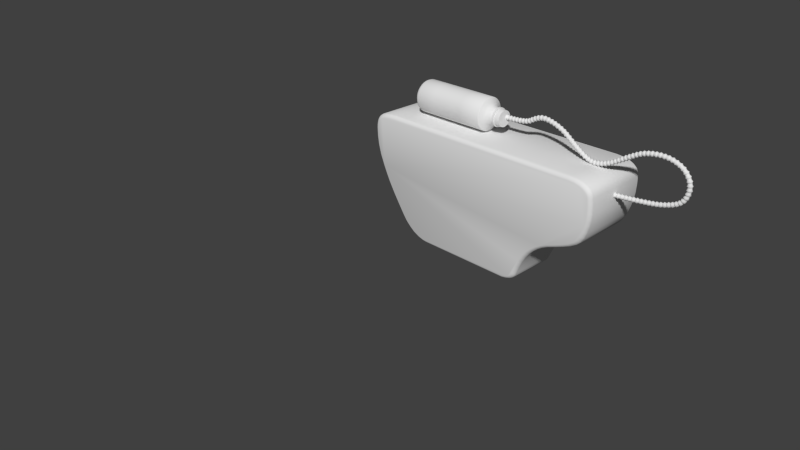 # Source: labor_assets_2.blend  (saved by Blender 2.70.0; exported with 4.5.12 LTS)
import bpy
from mathutils import Matrix  # noqa: F401  (used for matrix-valued properties, if any)

bpy.ops.wm.read_factory_settings(use_empty=True)
scene = bpy.context.scene
scene.name = 'Scene'

# ---- collections
col_collection_1 = bpy.data.collections.new('Collection 1'); scene.collection.children.link(col_collection_1)

# ---- world
world_world = bpy.data.worlds.new('World'); scene.world = world_world
world_world.color = (0.05088, 0.05088, 0.05088)
world_world.use_sun_shadow = False
world_world.sun_shadow_jitter_overblur = 0.0
world_world.cycles.sampling_method = 'MANUAL'
world_world.cycles.sample_map_resolution = 256

# ---- cameras
cam_camera = bpy.data.cameras.new('Camera')
cam_camera.clip_end = 100.0
cam_camera.lens = 35.0
cam_camera.sensor_width = 32.0
cam_camera.sensor_height = 18.0
cam_camera.ortho_scale = 7.314
cam_camera.dof.focus_distance = 0.0
cam_camera.dof.aperture_fstop = 128.0

# ---- meshes
me_plane_001 = bpy.data.meshes.new('Plane.001')
me_plane_001.from_pydata([(-1.654, 0.0, -0.004241), (1.668, 0.0, 0.0), (1.771, 0.0, -0.008096), (1.871, 0.0, -0.03103), (1.941, 0.0, -0.06476), (1.996, 0.0, -0.1093), (2.025, 0.0, -0.1606), (2.035, 0.0, -0.2199), (2.042, 0.0, -0.3198), (2.039, 0.0, -0.4601), (2.029, 0.0, -0.5545), (2.006, 0.0, -0.6557), (1.969, 0.0, -0.7677), (1.929, 0.0, -0.8635), (1.876, 0.0, -0.9431), (1.818, 0.0, -1.003), (1.72, 0.0, -1.067), (1.61, 0.0, -1.12), (1.475, 0.0, -1.177), (1.343, 0.0, -1.228), (1.246, 0.0, -1.275), (1.157, 0.0, -1.33), (1.076, 0.0, -1.395), (1.003, 0.0, -1.467), (0.9317, 0.0, -1.558), (0.8669, 0.0, -1.661), (0.8062, 0.0, -1.781), (0.7603, 0.0, -1.89), (0.7387, 0.0, -1.946), (0.7023, 0.0, -1.993), (0.6537, 0.0, -2.032), (0.5836, 0.0, -2.062), (0.4986, 0.0, -2.081), (-1.113, 0.0, -2.089), (-1.178, 0.0, -2.085), (-1.282, 0.0, -2.057), (-1.401, 0.0, -1.997), (-1.491, 0.0, -1.922), (-1.573, 0.0, -1.837), (-1.644, 0.0, -1.726), (-1.707, 0.0, -1.616), (-1.763, 0.0, -1.519), (-1.817, 0.0, -1.423), (-1.867, 0.0, -1.324), (-1.924, 0.0, -1.209), (-1.975, 0.0, -1.085), (-2.028, 0.0, -0.9461), (-2.085, 0.0, -0.7671), (-2.115, 0.0, -0.5966), (-2.123, 0.0, -0.4514), (-2.118, 0.0, -0.3165), (-2.107, 0.0, -0.2329), (-2.08, 0.0, -0.1561), (-2.034, 0.0, -0.09416), (-1.968, 0.0, -0.05033), (-1.883, 0.0, -0.02322), (-1.774, 0.0, -0.008308), (-1.654, -0.5249, -0.004465), (-1.67, -0.5506, -0.01797), (-1.639, -0.5506, -0.01742), (-1.638, -0.5707, -0.04079), (-1.669, -0.5707, -0.04134), (-1.653, -0.5798, -0.06818), (1.652, -0.5509, -0.01323), (1.684, -0.5508, -0.01443), (1.668, -0.5252, -0.0002351), (1.652, -0.571, -0.0366), (1.666, -0.5801, -0.06395), (1.683, -0.571, -0.0378), (1.754, -0.5504, -0.01996), (1.784, -0.5501, -0.02467), (1.771, -0.5246, -0.008308), (1.75, -0.5706, -0.04313), (1.762, -0.5795, -0.07149), (1.781, -0.5702, -0.04785), (1.852, -0.5489, -0.04011), (1.881, -0.5482, -0.05036), (1.871, -0.5229, -0.03118), (1.845, -0.5691, -0.06238), (1.851, -0.578, -0.09191), (1.874, -0.5684, -0.07264), (1.921, -0.5467, -0.0694), (1.947, -0.5455, -0.08594), (1.941, -0.5204, -0.06482), (1.909, -0.5671, -0.08953), (1.909, -0.5759, -0.1197), (1.935, -0.5659, -0.1061), (1.975, -0.5438, -0.1086), (1.995, -0.5421, -0.1322), (1.996, -0.5171, -0.1092), (1.958, -0.5645, -0.1244), (1.95, -0.5735, -0.1525), (1.978, -0.5627, -0.148), (2.006, -0.5406, -0.1524), (2.017, -0.5384, -0.1815), (2.025, -0.5133, -0.1604), (1.986, -0.5618, -0.1614), (1.968, -0.5711, -0.1849), (1.996, -0.5596, -0.1905), (2.022, -0.5364, -0.2076), (2.025, -0.5341, -0.2384), (2.035, -0.5089, -0.2196), (2.0, -0.558, -0.2119), (1.976, -0.5676, -0.2313), (2.004, -0.5557, -0.2427), (2.03, -0.5291, -0.3058), (2.031, -0.5268, -0.3369), (2.042, -0.5014, -0.3191), (2.008, -0.5508, -0.308), (1.983, -0.5606, -0.325), (2.009, -0.5485, -0.3391), (2.029, -0.5188, -0.4448), (2.027, -0.5165, -0.4758), (2.039, -0.491, -0.4591), (2.007, -0.5406, -0.4449), (1.98, -0.5506, -0.4595), (2.005, -0.5383, -0.4759), (2.02, -0.5119, -0.5379), (2.014, -0.5096, -0.5686), (2.029, -0.484, -0.5533), (1.998, -0.5339, -0.5359), (1.97, -0.544, -0.5477), (1.993, -0.5316, -0.5665), (1.999, -0.5044, -0.638), (1.99, -0.5022, -0.668), (2.006, -0.4765, -0.6542), (1.977, -0.5266, -0.6339), (1.948, -0.537, -0.6428), (1.969, -0.5243, -0.6639), (1.964, -0.4961, -0.7492), (1.953, -0.494, -0.7783), (1.969, -0.4682, -0.7658), (1.943, -0.5184, -0.7432), (1.914, -0.529, -0.7495), (1.932, -0.5163, -0.7723), (1.925, -0.4891, -0.8438), (1.91, -0.487, -0.8711), (1.929, -0.4611, -0.8614), (1.906, -0.5116, -0.8351), (1.876, -0.5225, -0.8377), (1.891, -0.5096, -0.8624), (1.876, -0.4832, -0.9228), (1.857, -0.4814, -0.947), (1.876, -0.4552, -0.9408), (1.859, -0.506, -0.9107), (1.83, -0.5172, -0.9078), (1.84, -0.5042, -0.9349), (1.822, -0.4788, -0.9823), (1.798, -0.4773, -1.002), (1.818, -0.4508, -1.0), (1.808, -0.5018, -0.967), (1.78, -0.5135, -0.9584), (1.784, -0.5003, -0.9867), (1.727, -0.4738, -1.048), (1.7, -0.4727, -1.064), (1.72, -0.4459, -1.065), (1.716, -0.497, -1.031), (1.69, -0.5091, -1.017), (1.689, -0.4959, -1.046), (1.62, -0.4698, -1.102), (1.591, -0.4689, -1.115), (1.61, -0.442, -1.117), (1.611, -0.4931, -1.084), (1.586, -0.5054, -1.067), (1.582, -0.4921, -1.097), (1.486, -0.4656, -1.159), (1.457, -0.4647, -1.171), (1.475, -0.4378, -1.174), (1.478, -0.4888, -1.141), (1.453, -0.5012, -1.123), (1.449, -0.488, -1.152), (1.353, -0.4617, -1.211), (1.325, -0.4608, -1.223), (1.343, -0.434, -1.225), (1.345, -0.485, -1.193), (1.319, -0.4974, -1.175), (1.316, -0.4841, -1.205), (1.255, -0.4583, -1.257), (1.227, -0.4572, -1.272), (1.246, -0.4305, -1.272), (1.244, -0.4815, -1.24), (1.217, -0.4937, -1.224), (1.217, -0.4803, -1.255), (1.164, -0.4542, -1.312), (1.138, -0.4529, -1.33), (1.157, -0.4264, -1.327), (1.151, -0.4773, -1.296), (1.123, -0.4893, -1.283), (1.126, -0.476, -1.313), (1.081, -0.4495, -1.376), (1.058, -0.448, -1.396), (1.076, -0.4216, -1.392), (1.066, -0.4724, -1.361), (1.037, -0.4842, -1.352), (1.043, -0.4709, -1.381), (1.006, -0.4442, -1.447), (0.9853, -0.4425, -1.47), (1.003, -0.4163, -1.463), (0.9898, -0.467, -1.434), (0.9587, -0.4785, -1.428), (0.969, -0.4653, -1.457), (0.9322, -0.4374, -1.538), (0.9143, -0.4355, -1.563), (0.9317, -0.4095, -1.554), (0.9144, -0.4601, -1.527), (0.883, -0.4713, -1.525), (0.8965, -0.4582, -1.552), (0.8656, -0.4298, -1.64), (0.8503, -0.4278, -1.667), (0.8669, -0.4019, -1.657), (0.8467, -0.4523, -1.631), (0.8151, -0.4633, -1.632), (0.8313, -0.4503, -1.658), (0.8032, -0.4209, -1.76), (0.7901, -0.4188, -1.788), (0.8062, -0.3929, -1.776), (0.7834, -0.4433, -1.752), (0.7522, -0.4541, -1.756), (0.7703, -0.4412, -1.781), (0.7561, -0.4128, -1.869), (0.7444, -0.4106, -1.898), (0.7603, -0.3848, -1.885), (0.7359, -0.4351, -1.862), (0.7052, -0.4458, -1.867), (0.7242, -0.433, -1.891), (0.7347, -0.4088, -1.922), (0.7195, -0.4068, -1.949), (0.7387, -0.3807, -1.941), (0.7156, -0.4313, -1.913), (0.6864, -0.4422, -1.915), (0.7003, -0.4293, -1.94), (0.7039, -0.4053, -1.969), (0.6822, -0.4036, -1.992), (0.7023, -0.3772, -1.988), (0.6882, -0.4282, -1.956), (0.6595, -0.4396, -1.95), (0.6665, -0.4265, -1.978), (0.6602, -0.4023, -2.009), (0.6336, -0.4011, -2.025), (0.6537, -0.3743, -2.027), (0.6489, -0.4255, -1.992), (0.6229, -0.4374, -1.98), (0.6223, -0.4243, -2.008), (0.5946, -0.3999, -2.042), (0.5649, -0.3992, -2.051), (0.5836, -0.3721, -2.056), (0.5879, -0.4232, -2.022), (0.5654, -0.4356, -2.004), (0.5583, -0.4225, -2.032), (0.5126, -0.3983, -2.063), (0.4817, -0.3981, -2.066), (0.4986, -0.3707, -2.075), (0.5101, -0.4217, -2.043), (0.4919, -0.4344, -2.02), (0.4792, -0.4214, -2.046), (-1.097, -0.3974, -2.075), (-1.129, -0.3975, -2.074), (-1.113, -0.3701, -2.084), (-1.097, -0.4208, -2.055), (-1.111, -0.4338, -2.029), (-1.128, -0.4209, -2.053), (-1.161, -0.3977, -2.071), (-1.192, -0.3981, -2.066), (-1.178, -0.3704, -2.079), (-1.157, -0.421, -2.051), (-1.168, -0.4341, -2.025), (-1.188, -0.4214, -2.046), (-1.263, -0.3995, -2.047), (-1.292, -0.4003, -2.036), (-1.282, -0.3725, -2.051), (-1.255, -0.4228, -2.028), (-1.261, -0.4359, -2.0), (-1.284, -0.4236, -2.017), (-1.381, -0.4036, -1.991), (-1.407, -0.4049, -1.974), (-1.401, -0.3769, -1.992), (-1.369, -0.4268, -1.975), (-1.368, -0.4399, -1.946), (-1.395, -0.428, -1.958), (-1.472, -0.4089, -1.921), (-1.495, -0.4105, -1.9), (-1.491, -0.3825, -1.917), (-1.457, -0.4318, -1.906), (-1.451, -0.445, -1.878), (-1.48, -0.4334, -1.885), (-1.553, -0.415, -1.838), (-1.572, -0.4168, -1.814), (-1.573, -0.3888, -1.832), (-1.536, -0.4378, -1.827), (-1.526, -0.4508, -1.8), (-1.555, -0.4396, -1.802), (-1.626, -0.4231, -1.73), (-1.643, -0.425, -1.704), (-1.644, -0.3971, -1.721), (-1.608, -0.4457, -1.721), (-1.593, -0.4587, -1.695), (-1.624, -0.4476, -1.694), (-1.69, -0.4312, -1.621), (-1.706, -0.4332, -1.594), (-1.707, -0.4052, -1.611), (-1.671, -0.4537, -1.612), (-1.656, -0.4667, -1.587), (-1.687, -0.4557, -1.585), (-1.745, -0.4383, -1.525), (-1.761, -0.4403, -1.498), (-1.763, -0.4124, -1.515), (-1.726, -0.4609, -1.516), (-1.711, -0.4739, -1.49), (-1.742, -0.4629, -1.489), (-1.799, -0.4455, -1.43), (-1.814, -0.4475, -1.402), (-1.817, -0.4195, -1.419), (-1.78, -0.468, -1.421), (-1.764, -0.4809, -1.396), (-1.795, -0.47, -1.394), (-1.85, -0.4528, -1.331), (-1.864, -0.4549, -1.303), (-1.867, -0.4269, -1.32), (-1.831, -0.4753, -1.323), (-1.814, -0.4882, -1.298), (-1.845, -0.4773, -1.295), (-1.907, -0.4612, -1.218), (-1.919, -0.4633, -1.189), (-1.924, -0.4354, -1.206), (-1.887, -0.4837, -1.21), (-1.869, -0.4965, -1.186), (-1.9, -0.4858, -1.182), (-1.959, -0.4704, -1.094), (-1.97, -0.4726, -1.065), (-1.975, -0.4446, -1.082), (-1.939, -0.4928, -1.088), (-1.92, -0.5056, -1.065), (-1.95, -0.4949, -1.059), (-2.012, -0.4807, -0.9566), (-2.022, -0.4829, -0.9272), (-2.028, -0.4549, -0.9437), (-1.991, -0.503, -0.9511), (-1.971, -0.5157, -0.9286), (-2.001, -0.5051, -0.9217), (-2.069, -0.4939, -0.7794), (-2.077, -0.4961, -0.7493), (-2.085, -0.4682, -0.7652), (-2.048, -0.516, -0.7758), (-2.027, -0.5286, -0.7554), (-2.055, -0.5183, -0.7457), (-2.101, -0.5064, -0.6112), (-2.105, -0.5087, -0.5804), (-2.115, -0.4809, -0.5952), (-2.079, -0.5283, -0.6103), (-2.056, -0.5407, -0.5927), (-2.083, -0.5306, -0.5795), (-2.111, -0.5171, -0.4678), (-2.112, -0.5194, -0.4367), (-2.123, -0.4917, -0.4504), (-2.089, -0.5388, -0.4691), (-2.064, -0.551, -0.4541), (-2.09, -0.5412, -0.438), (-2.108, -0.527, -0.3343), (-2.105, -0.5293, -0.3033), (-2.118, -0.5017, -0.3158), (-2.086, -0.5486, -0.3377), (-2.059, -0.5606, -0.3252), (-2.084, -0.5509, -0.3068), (-2.098, -0.5331, -0.2525), (-2.091, -0.5353, -0.2223), (-2.107, -0.5079, -0.2325), (-2.077, -0.5545, -0.2592), (-2.049, -0.5662, -0.2509), (-2.07, -0.5567, -0.2291), (-2.075, -0.5387, -0.1778), (-2.061, -0.5407, -0.1505), (-2.08, -0.5136, -0.1559), (-2.056, -0.5596, -0.1897), (-2.027, -0.5708, -0.1883), (-2.041, -0.5617, -0.1624), (-2.036, -0.5432, -0.1168), (-2.014, -0.5448, -0.09563), (-2.034, -0.5182, -0.09413), (-2.021, -0.5638, -0.1345), (-1.993, -0.5742, -0.1423), (-1.998, -0.5653, -0.1133), (-1.976, -0.5466, -0.07098), (-1.948, -0.5476, -0.05764), (-1.968, -0.5214, -0.05042), (-1.966, -0.5669, -0.09241), (-1.942, -0.5767, -0.1088), (-1.938, -0.5679, -0.07907), (-1.895, -0.5489, -0.04089), (-1.865, -0.5494, -0.03402), (-1.883, -0.5235, -0.02339), (-1.891, -0.569, -0.0638), (-1.87, -0.5784, -0.08585), (-1.86, -0.5695, -0.05693), (-1.789, -0.5501, -0.02358), (-1.758, -0.5503, -0.02094), (-1.774, -0.5246, -0.00852), (-1.787, -0.5703, -0.0469), (-1.769, -0.5795, -0.07209), (-1.756, -0.5705, -0.04426)], [], [(80, 84, 81, 76), (86, 90, 87, 82), (92, 96, 93, 88), (98, 102, 99, 94), (104, 108, 105, 100), (110, 114, 111, 106), (116, 120, 117, 112), (122, 126, 123, 118), (128, 132, 129, 124), (134, 138, 135, 130), (140, 144, 141, 136), (146, 150, 147, 142), (152, 156, 153, 148), (158, 162, 159, 154), (164, 168, 165, 160), (170, 174, 171, 166), (176, 180, 177, 172), (182, 186, 183, 178), (188, 192, 189, 184), (194, 198, 195, 190), (200, 204, 201, 196), (206, 210, 207, 202), (212, 216, 213, 208), (218, 222, 219, 214), (224, 228, 225, 220), (230, 234, 231, 226), (236, 240, 237, 232), (242, 246, 243, 238), (248, 252, 249, 244), (254, 258, 255, 250), (260, 264, 261, 256), (266, 270, 267, 262), (272, 276, 273, 268), (278, 282, 279, 274), (284, 288, 285, 280), (290, 294, 291, 286), (296, 300, 297, 292), (302, 306, 303, 298), (308, 312, 309, 304), (314, 318, 315, 310), (320, 324, 321, 316), (326, 330, 327, 322), (332, 336, 333, 328), (338, 342, 339, 334), (344, 348, 345, 340), (350, 354, 351, 346), (356, 360, 357, 352), (362, 366, 363, 358), (368, 372, 369, 364), (374, 378, 375, 370), (380, 384, 381, 376), (386, 390, 387, 382), (392, 396, 393, 388), (398, 61, 58, 394), (68, 72, 69, 64), (74, 78, 75, 70), (57, 65, 1, 0), (1, 65, 71, 2), (2, 71, 77, 3), (3, 77, 83, 4), (4, 83, 89, 5), (5, 89, 95, 6), (6, 95, 101, 7), (7, 101, 107, 8), (8, 107, 113, 9), (9, 113, 119, 10), (10, 119, 125, 11), (11, 125, 131, 12), (12, 131, 137, 13), (13, 137, 143, 14), (14, 143, 149, 15), (15, 149, 155, 16), (16, 155, 161, 17), (17, 161, 167, 18), (18, 167, 173, 19), (19, 173, 179, 20), (20, 179, 185, 21), (21, 185, 191, 22), (22, 191, 197, 23), (23, 197, 203, 24), (24, 203, 209, 25), (25, 209, 215, 26), (26, 215, 221, 27), (27, 221, 227, 28), (28, 227, 233, 29), (29, 233, 239, 30), (30, 239, 245, 31), (31, 245, 251, 32), (32, 251, 257, 33), (33, 257, 263, 34), (34, 263, 269, 35), (35, 269, 275, 36), (36, 275, 281, 37), (37, 281, 287, 38), (38, 287, 293, 39), (39, 293, 299, 40), (40, 299, 305, 41), (41, 305, 311, 42), (42, 311, 317, 43), (43, 317, 323, 44), (44, 323, 329, 45), (45, 329, 335, 46), (46, 335, 341, 47), (47, 341, 347, 48), (48, 347, 353, 49), (49, 353, 359, 50), (50, 359, 365, 51), (51, 365, 371, 52), (52, 371, 377, 53), (53, 377, 383, 54), (54, 383, 389, 55), (55, 389, 395, 56), (56, 395, 57, 0), (62, 397, 391, 385, 379, 373, 367, 361, 355, 349, 343, 337, 331, 325, 319, 313, 307, 301, 295, 289, 283, 277, 271, 265, 259, 253, 247, 241, 235, 229, 223, 217, 211, 205, 199, 193, 187, 181, 175, 169, 163, 157, 151, 145, 139, 133, 127, 121, 115, 109, 103, 97, 91, 85, 79, 73, 67), (57, 58, 59), (60, 61, 62), (63, 64, 65), (66, 67, 68), (69, 70, 71), (72, 73, 74), (75, 76, 77), (78, 79, 80), (81, 82, 83), (84, 85, 86), (87, 88, 89), (90, 91, 92), (93, 94, 95), (96, 97, 98), (99, 100, 101), (102, 103, 104), (105, 106, 107), (108, 109, 110), (111, 112, 113), (114, 115, 116), (117, 118, 119), (120, 121, 122), (123, 124, 125), (126, 127, 128), (129, 130, 131), (132, 133, 134), (135, 136, 137), (138, 139, 140), (141, 142, 143), (144, 145, 146), (147, 148, 149), (150, 151, 152), (153, 154, 155), (156, 157, 158), (159, 160, 161), (162, 163, 164), (165, 166, 167), (168, 169, 170), (171, 172, 173), (174, 175, 176), (177, 178, 179), (180, 181, 182), (183, 184, 185), (186, 187, 188), (189, 190, 191), (192, 193, 194), (195, 196, 197), (198, 199, 200), (201, 202, 203), (204, 205, 206), (207, 208, 209), (210, 211, 212), (213, 214, 215), (216, 217, 218), (219, 220, 221), (222, 223, 224), (225, 226, 227), (228, 229, 230), (231, 232, 233), (234, 235, 236), (237, 238, 239), (240, 241, 242), (243, 244, 245), (246, 247, 248), (249, 250, 251), (252, 253, 254), (255, 256, 257), (258, 259, 260), (261, 262, 263), (264, 265, 266), (267, 268, 269), (270, 271, 272), (273, 274, 275), (276, 277, 278), (279, 280, 281), (282, 283, 284), (285, 286, 287), (288, 289, 290), (291, 292, 293), (294, 295, 296), (297, 298, 299), (300, 301, 302), (303, 304, 305), (306, 307, 308), (309, 310, 311), (312, 313, 314), (315, 316, 317), (318, 319, 320), (321, 322, 323), (324, 325, 326), (327, 328, 329), (330, 331, 332), (333, 334, 335), (336, 337, 338), (339, 340, 341), (342, 343, 344), (345, 346, 347), (348, 349, 350), (351, 352, 353), (354, 355, 356), (357, 358, 359), (360, 361, 362), (363, 364, 365), (366, 367, 368), (369, 370, 371), (372, 373, 374), (375, 376, 377), (378, 379, 380), (381, 382, 383), (384, 385, 386), (387, 388, 389), (390, 391, 392), (393, 394, 395), (396, 397, 398), (58, 61, 60, 59), (62, 67, 66, 60), (68, 64, 63, 66), (65, 57, 59, 63), (67, 73, 72, 68), (74, 70, 69, 72), (71, 65, 64, 69), (73, 79, 78, 74), (80, 76, 75, 78), (77, 71, 70, 75), (79, 85, 84, 80), (86, 82, 81, 84), (83, 77, 76, 81), (85, 91, 90, 86), (92, 88, 87, 90), (89, 83, 82, 87), (91, 97, 96, 92), (98, 94, 93, 96), (95, 89, 88, 93), (97, 103, 102, 98), (104, 100, 99, 102), (101, 95, 94, 99), (103, 109, 108, 104), (110, 106, 105, 108), (107, 101, 100, 105), (109, 115, 114, 110), (116, 112, 111, 114), (113, 107, 106, 111), (115, 121, 120, 116), (122, 118, 117, 120), (119, 113, 112, 117), (121, 127, 126, 122), (128, 124, 123, 126), (125, 119, 118, 123), (127, 133, 132, 128), (134, 130, 129, 132), (131, 125, 124, 129), (133, 139, 138, 134), (140, 136, 135, 138), (137, 131, 130, 135), (139, 145, 144, 140), (146, 142, 141, 144), (143, 137, 136, 141), (145, 151, 150, 146), (152, 148, 147, 150), (149, 143, 142, 147), (151, 157, 156, 152), (158, 154, 153, 156), (155, 149, 148, 153), (157, 163, 162, 158), (164, 160, 159, 162), (161, 155, 154, 159), (163, 169, 168, 164), (170, 166, 165, 168), (167, 161, 160, 165), (169, 175, 174, 170), (176, 172, 171, 174), (173, 167, 166, 171), (175, 181, 180, 176), (182, 178, 177, 180), (179, 173, 172, 177), (181, 187, 186, 182), (188, 184, 183, 186), (185, 179, 178, 183), (187, 193, 192, 188), (194, 190, 189, 192), (191, 185, 184, 189), (193, 199, 198, 194), (200, 196, 195, 198), (197, 191, 190, 195), (199, 205, 204, 200), (206, 202, 201, 204), (203, 197, 196, 201), (205, 211, 210, 206), (212, 208, 207, 210), (209, 203, 202, 207), (211, 217, 216, 212), (218, 214, 213, 216), (215, 209, 208, 213), (217, 223, 222, 218), (224, 220, 219, 222), (221, 215, 214, 219), (223, 229, 228, 224), (230, 226, 225, 228), (227, 221, 220, 225), (229, 235, 234, 230), (236, 232, 231, 234), (233, 227, 226, 231), (235, 241, 240, 236), (242, 238, 237, 240), (239, 233, 232, 237), (241, 247, 246, 242), (248, 244, 243, 246), (245, 239, 238, 243), (247, 253, 252, 248), (254, 250, 249, 252), (251, 245, 244, 249), (253, 259, 258, 254), (260, 256, 255, 258), (257, 251, 250, 255), (259, 265, 264, 260), (266, 262, 261, 264), (263, 257, 256, 261), (265, 271, 270, 266), (272, 268, 267, 270), (269, 263, 262, 267), (271, 277, 276, 272), (278, 274, 273, 276), (275, 269, 268, 273), (277, 283, 282, 278), (284, 280, 279, 282), (281, 275, 274, 279), (283, 289, 288, 284), (290, 286, 285, 288), (287, 281, 280, 285), (289, 295, 294, 290), (296, 292, 291, 294), (293, 287, 286, 291), (295, 301, 300, 296), (302, 298, 297, 300), (299, 293, 292, 297), (301, 307, 306, 302), (308, 304, 303, 306), (305, 299, 298, 303), (307, 313, 312, 308), (314, 310, 309, 312), (311, 305, 304, 309), (313, 319, 318, 314), (320, 316, 315, 318), (317, 311, 310, 315), (319, 325, 324, 320), (326, 322, 321, 324), (323, 317, 316, 321), (325, 331, 330, 326), (332, 328, 327, 330), (329, 323, 322, 327), (331, 337, 336, 332), (338, 334, 333, 336), (335, 329, 328, 333), (337, 343, 342, 338), (344, 340, 339, 342), (341, 335, 334, 339), (343, 349, 348, 344), (350, 346, 345, 348), (347, 341, 340, 345), (349, 355, 354, 350), (356, 352, 351, 354), (353, 347, 346, 351), (355, 361, 360, 356), (362, 358, 357, 360), (359, 353, 352, 357), (361, 367, 366, 362), (368, 364, 363, 366), (365, 359, 358, 363), (367, 373, 372, 368), (374, 370, 369, 372), (371, 365, 364, 369), (373, 379, 378, 374), (380, 376, 375, 378), (377, 371, 370, 375), (379, 385, 384, 380), (386, 382, 381, 384), (383, 377, 376, 381), (385, 391, 390, 386), (392, 388, 387, 390), (389, 383, 382, 387), (391, 397, 396, 392), (398, 394, 393, 396), (395, 389, 388, 393), (397, 62, 61, 398), (57, 395, 394, 58), (60, 66, 63, 59)])
me_plane_001.polygons.foreach_set('use_smooth', [True] * 400)
me_plane_001.use_remesh_preserve_volume = False
me_plane_001.use_remesh_preserve_attributes = False
me_plane_001.use_mirror_vertex_groups = False
me_plane_001.update()
me_cylinder_006 = bpy.data.meshes.new('Cylinder.006')
me_cylinder_006.from_pydata([(6.982e-07, 1.0, -0.4455), (-6.534e-07, 1.0, -0.1517), (0.7071, 0.7071, -0.4455), (0.7071, 0.7071, -0.1517), (1.0, -4.185e-08, -0.4455), (1.0, -4.185e-08, -0.1517), (0.7071, -0.7071, -0.4455), (0.7071, -0.7071, -0.1517), (6.108e-07, -1.0, -0.4455), (-7.409e-07, -1.0, -0.1517), (-0.7071, -0.7071, -0.4455), (-0.7071, -0.7071, -0.1517), (-1.0, 1.379e-08, -0.4455), (-1.0, 1.379e-08, -0.1517), (-0.7071, 0.7071, -0.4455), (-0.7071, 0.7071, -0.1517), (-1.23e-07, 1.403, 0.1623), (0.992, 0.992, 0.1623), (1.403, -5.946e-08, 0.1623), (0.992, -0.992, 0.1623), (-2.457e-07, -1.403, 0.1623), (-0.992, -0.992, 0.1623), (-1.403, 1.859e-08, 0.1623), (-0.992, 0.992, 0.1623), (2.941e-07, 0.9947, 0.4349), (0.7033, 0.7033, 0.4349), (0.9947, -4.595e-08, 0.4349), (0.7033, -0.7033, 0.4349), (2.072e-07, -0.9947, 0.4349), (-0.7033, -0.7033, 0.4349), (-0.9947, 9.388e-09, 0.4349), (-0.7033, 0.7033, 0.4349)], [], [(0, 1, 3, 2), (2, 3, 5, 4), (4, 5, 7, 6), (6, 7, 9, 8), (8, 9, 11, 10), (10, 11, 13, 12), (1, 15, 23, 16), (14, 15, 1, 0), (12, 13, 15, 14), (16, 23, 31, 24), (15, 13, 22, 23), (13, 11, 21, 22), (11, 9, 20, 21), (9, 7, 19, 20), (7, 5, 18, 19), (5, 3, 17, 18), (3, 1, 16, 17), (23, 22, 30, 31), (22, 21, 29, 30), (21, 20, 28, 29), (20, 19, 27, 28), (19, 18, 26, 27), (18, 17, 25, 26), (17, 16, 24, 25)])
me_cylinder_006.polygons.foreach_set('use_smooth', [True] * 24)
me_cylinder_006.use_remesh_preserve_volume = False
me_cylinder_006.use_remesh_preserve_attributes = False
me_cylinder_006.use_mirror_vertex_groups = False
me_cylinder_006.update()
me_cylinder_005 = bpy.data.meshes.new('Cylinder.005')
me_cylinder_005.from_pydata([(1.718e-07, 1.0, 0.2153), (-1.686e-06, 0.7614, 0.4701), (0.1951, 0.9808, 0.2153), (0.1485, 0.7467, 0.4701), (0.3827, 0.9239, 0.2153), (0.2914, 0.7034, 0.4701), (0.5556, 0.8315, 0.2153), (0.423, 0.6331, 0.4701), (0.7071, 0.7071, 0.2153), (0.5384, 0.5384, 0.4701), (0.8315, 0.5556, 0.2153), (0.633, 0.423, 0.4701), (0.9239, 0.3827, 0.2153), (0.7034, 0.2914, 0.4701), (0.9808, 0.1951, 0.2153), (0.7467, 0.1485, 0.4701), (1.0, -2.346e-07, 0.2153), (0.7614, -1.729e-07, 0.4701), (0.9808, -0.1951, 0.2153), (0.7467, -0.1485, 0.4701), (0.9239, -0.3827, 0.2153), (0.7034, -0.2914, 0.4701), (0.8315, -0.5556, 0.2153), (0.633, -0.423, 0.4701), (0.7071, -0.7071, 0.2153), (0.5384, -0.5384, 0.4701), (0.5556, -0.8315, 0.2153), (0.423, -0.6331, 0.4701), (0.3827, -0.9239, 0.2153), (0.2914, -0.7034, 0.4701), (0.1951, -0.9808, 0.2153), (0.1485, -0.7467, 0.4701), (-1.54e-07, -1.0, 0.2153), (-1.934e-06, -0.7614, 0.4701), (-0.1951, -0.9808, 0.2153), (-0.1485, -0.7467, 0.4701), (-0.3827, -0.9239, 0.2153), (-0.2914, -0.7034, 0.4701), (-0.5556, -0.8315, 0.2153), (-0.423, -0.6331, 0.4701), (-0.7071, -0.7071, 0.2153), (-0.5384, -0.5384, 0.4701), (-0.8315, -0.5556, 0.2153), (-0.6331, -0.423, 0.4701), (-0.9239, -0.3827, 0.2153), (-0.7034, -0.2914, 0.4701), (-0.9808, -0.1951, 0.2153), (-0.7467, -0.1485, 0.4701), (-1.0, 6.555e-07, 0.2153), (-0.7614, 5.048e-07, 0.4701), (-0.9808, 0.1951, 0.2153), (-0.7467, 0.1485, 0.4701), (-0.9239, 0.3827, 0.2153), (-0.7034, 0.2914, 0.4701), (-0.8315, 0.5556, 0.2153), (-0.6331, 0.423, 0.4701), (-0.7071, 0.7071, 0.2153), (-0.5384, 0.5384, 0.4701), (-0.5556, 0.8315, 0.2153), (-0.423, 0.6331, 0.4701), (-0.3827, 0.9239, 0.2153), (-0.2914, 0.7034, 0.4701), (-0.1951, 0.9808, 0.2153), (-0.1485, 0.7467, 0.4701), (1.654e-07, 1.059, 0.2153), (0.2066, 1.039, 0.2153), (0.4053, 0.9786, 0.2153), (0.5885, 0.8807, 0.2153), (0.749, 0.749, 0.2153), (0.8807, 0.5885, 0.2153), (0.9786, 0.4053, 0.2153), (1.039, 0.2066, 0.2153), (1.059, -2.47e-07, 0.2153), (1.039, -0.2066, 0.2153), (0.9786, -0.4053, 0.2153), (0.8807, -0.5885, 0.2153), (0.749, -0.749, 0.2153), (0.5885, -0.8807, 0.2153), (0.4053, -0.9786, 0.2153), (0.2066, -1.039, 0.2153), (-1.797e-07, -1.059, 0.2153), (-0.2066, -1.039, 0.2153), (-0.4053, -0.9786, 0.2153), (-0.5885, -0.8807, 0.2153), (-0.749, -0.749, 0.2153), (-0.8807, -0.5885, 0.2153), (-0.9786, -0.4053, 0.2153), (-1.039, -0.2066, 0.2153), (-1.059, 6.958e-07, 0.2153), (-1.039, 0.2066, 0.2153), (-0.9786, 0.4053, 0.2153), (-0.8807, 0.5885, 0.2153), (-0.749, 0.749, 0.2153), (-0.5885, 0.8807, 0.2153), (-0.4053, 0.9786, 0.2153), (-0.2066, 1.039, 0.2153), (1.898e-07, 1.059, -0.01993), (0.2066, 1.039, -0.01993), (0.4053, 0.9786, -0.01993), (0.5885, 0.8807, -0.01993), (0.749, 0.749, -0.01993), (0.8807, 0.5885, -0.01993), (0.9786, 0.4053, -0.01993), (1.039, 0.2066, -0.01993), (1.059, -2.47e-07, -0.01993), (1.039, -0.2066, -0.01993), (0.9786, -0.4053, -0.01993), (0.8807, -0.5885, -0.01993), (0.749, -0.749, -0.01993), (0.5885, -0.8807, -0.01993), (0.4053, -0.9786, -0.01993), (0.2066, -1.039, -0.01993), (-1.553e-07, -1.059, -0.01993), (-0.2066, -1.039, -0.01993), (-0.4053, -0.9786, -0.01993), (-0.5885, -0.8807, -0.01993), (-0.749, -0.749, -0.01993), (-0.8807, -0.5885, -0.01993), (-0.9786, -0.4053, -0.01993), (-1.039, -0.2066, -0.01993), (-1.059, 6.958e-07, -0.01993), (-1.039, 0.2066, -0.01993), (-0.9786, 0.4053, -0.01993), (-0.8807, 0.5885, -0.01993), (-0.749, 0.749, -0.01993), (-0.5885, 0.8807, -0.01993), (-0.4053, 0.9786, -0.01993), (-0.2066, 1.039, -0.01993), (1.967e-07, 0.9758, -0.01993), (0.1904, 0.957, -0.01993), (0.3734, 0.9015, -0.01993), (0.5421, 0.8113, -0.01993), (0.69, 0.69, -0.01993), (0.8113, 0.5421, -0.01993), (0.9015, 0.3734, -0.01993), (0.957, 0.1904, -0.01993), (0.9758, -2.285e-07, -0.01993), (0.957, -0.1904, -0.01993), (0.9015, -0.3734, -0.01993), (0.8113, -0.5421, -0.01993), (0.69, -0.69, -0.01993), (0.5421, -0.8113, -0.01993), (0.3734, -0.9015, -0.01993), (0.1904, -0.957, -0.01993), (-1.213e-07, -0.9758, -0.01993), (-0.1904, -0.957, -0.01993), (-0.3734, -0.9015, -0.01993), (-0.5421, -0.8113, -0.01993), (-0.69, -0.69, -0.01993), (-0.8113, -0.5421, -0.01993), (-0.9015, -0.3734, -0.01993), (-0.957, -0.1904, -0.01993), (-0.9758, 6.4e-07, -0.01993), (-0.957, 0.1904, -0.01993), (-0.9015, 0.3734, -0.01993), (-0.8113, 0.5421, -0.01993), (-0.69, 0.69, -0.01993), (-0.5421, 0.8113, -0.01993), (-0.3734, 0.9015, -0.01993), (-0.1904, 0.957, -0.01993), (3.434e-07, 0.9032, -0.6507), (0.1762, 0.8858, -0.6507), (0.3456, 0.8344, -0.6507), (0.5018, 0.751, -0.6507), (0.6387, 0.6387, -0.6507), (0.751, 0.5018, -0.6507), (0.8344, 0.3456, -0.6507), (0.8858, 0.1762, -0.6507), (0.9032, -2.117e-07, -0.6507), (0.8858, -0.1762, -0.6507), (0.8344, -0.3456, -0.6507), (0.751, -0.5018, -0.6507), (0.6387, -0.6387, -0.6507), (0.5018, -0.751, -0.6507), (0.3456, -0.8344, -0.6507), (0.1762, -0.8858, -0.6507), (4.908e-08, -0.9032, -0.6507), (-0.1762, -0.8858, -0.6507), (-0.3456, -0.8344, -0.6507), (-0.5018, -0.751, -0.6507), (-0.6387, -0.6387, -0.6507), (-0.751, -0.5018, -0.6507), (-0.8344, -0.3456, -0.6507), (-0.8858, -0.1762, -0.6507), (-0.9032, 5.922e-07, -0.6507), (-0.8858, 0.1762, -0.6507), (-0.8344, 0.3456, -0.6507), (-0.751, 0.5018, -0.6507), (-0.6387, 0.6387, -0.6507), (-0.5018, 0.751, -0.6507), (-0.3456, 0.8344, -0.6507), (-0.1762, 0.8858, -0.6507), (-1.686e-06, 0.7614, 0.4701), (0.1485, 0.7467, 0.4701), (0.2914, 0.7034, 0.4701), (0.423, 0.6331, 0.4701), (0.5384, 0.5384, 0.4701), (0.633, 0.423, 0.4701), (0.7034, 0.2914, 0.4701), (0.7467, 0.1485, 0.4701), (0.7614, -1.729e-07, 0.4701), (0.7467, -0.1485, 0.4701), (0.7034, -0.2914, 0.4701), (0.633, -0.423, 0.4701), (0.5384, -0.5384, 0.4701), (0.423, -0.6331, 0.4701), (0.2914, -0.7034, 0.4701), (0.1485, -0.7467, 0.4701), (-1.934e-06, -0.7614, 0.4701), (-0.1485, -0.7467, 0.4701), (-0.2914, -0.7034, 0.4701), (-0.423, -0.6331, 0.4701), (-0.5384, -0.5384, 0.4701), (-0.6331, -0.423, 0.4701), (-0.7034, -0.2914, 0.4701), (-0.7467, -0.1485, 0.4701), (-0.7614, 5.048e-07, 0.4701), (-0.7467, 0.1485, 0.4701), (-0.7034, 0.2914, 0.4701), (-0.6331, 0.423, 0.4701), (-0.5384, 0.5384, 0.4701), (-0.423, 0.6331, 0.4701), (-0.2914, 0.7034, 0.4701), (-0.1485, 0.7467, 0.4701)], [], [(0, 1, 3, 2), (2, 3, 5, 4), (4, 5, 7, 6), (6, 7, 9, 8), (8, 9, 11, 10), (10, 11, 13, 12), (12, 13, 15, 14), (14, 15, 17, 16), (16, 17, 19, 18), (18, 19, 21, 20), (20, 21, 23, 22), (22, 23, 25, 24), (24, 25, 27, 26), (26, 27, 29, 28), (28, 29, 31, 30), (30, 31, 33, 32), (32, 33, 35, 34), (34, 35, 37, 36), (36, 37, 39, 38), (38, 39, 41, 40), (40, 41, 43, 42), (42, 43, 45, 44), (44, 45, 47, 46), (46, 47, 49, 48), (48, 49, 51, 50), (50, 51, 53, 52), (52, 53, 55, 54), (54, 55, 57, 56), (56, 57, 59, 58), (58, 59, 61, 60), (62, 63, 1, 0), (60, 61, 63, 62), (58, 60, 94, 93), (89, 90, 122, 121), (36, 38, 83, 82), (0, 2, 65, 64), (14, 16, 72, 71), (42, 44, 86, 85), (20, 22, 75, 74), (48, 50, 89, 88), (4, 6, 67, 66), (26, 28, 78, 77), (54, 56, 92, 91), (32, 34, 81, 80), (10, 12, 70, 69), (60, 62, 95, 94), (38, 40, 84, 83), (16, 18, 73, 72), (44, 46, 87, 86), (22, 24, 76, 75), (50, 52, 90, 89), (6, 8, 68, 67), (28, 30, 79, 78), (56, 58, 93, 92), (34, 36, 82, 81), (12, 14, 71, 70), (62, 0, 64, 95), (40, 42, 85, 84), (18, 20, 74, 73), (46, 48, 88, 87), (2, 4, 66, 65), (24, 26, 77, 76), (52, 54, 91, 90), (8, 10, 69, 68), (30, 32, 80, 79), (123, 124, 156, 155), (67, 68, 100, 99), (78, 79, 111, 110), (87, 88, 120, 119), (65, 66, 98, 97), (76, 77, 109, 108), (85, 86, 118, 117), (74, 75, 107, 106), (94, 95, 127, 126), (83, 84, 116, 115), (72, 73, 105, 104), (92, 93, 125, 124), (81, 82, 114, 113), (70, 71, 103, 102), (90, 91, 123, 122), (68, 69, 101, 100), (79, 80, 112, 111), (88, 89, 121, 120), (66, 67, 99, 98), (77, 78, 110, 109), (86, 87, 119, 118), (64, 65, 97, 96), (75, 76, 108, 107), (95, 64, 96, 127), (84, 85, 117, 116), (73, 74, 106, 105), (93, 94, 126, 125), (82, 83, 115, 114), (71, 72, 104, 103), (91, 92, 124, 123), (80, 81, 113, 112), (69, 70, 102, 101), (157, 158, 190, 189), (112, 113, 145, 144), (101, 102, 134, 133), (121, 122, 154, 153), (99, 100, 132, 131), (110, 111, 143, 142), (119, 120, 152, 151), (97, 98, 130, 129), (108, 109, 141, 140), (117, 118, 150, 149), (106, 107, 139, 138), (126, 127, 159, 158), (115, 116, 148, 147), (104, 105, 137, 136), (124, 125, 157, 156), (113, 114, 146, 145), (102, 103, 135, 134), (122, 123, 155, 154), (100, 101, 133, 132), (111, 112, 144, 143), (120, 121, 153, 152), (98, 99, 131, 130), (109, 110, 142, 141), (118, 119, 151, 150), (96, 97, 129, 128), (107, 108, 140, 139), (127, 96, 128, 159), (116, 117, 149, 148), (105, 106, 138, 137), (125, 126, 158, 157), (114, 115, 147, 146), (103, 104, 136, 135), (160, 161, 162, 163, 164, 165, 166, 167, 168, 169, 170, 171, 172, 173, 174, 175, 176, 177, 178, 179, 180, 181, 182, 183, 184, 185, 186, 187, 188, 189, 190, 191), (146, 147, 179, 178), (135, 136, 168, 167), (155, 156, 188, 187), (144, 145, 177, 176), (133, 134, 166, 165), (153, 154, 186, 185), (131, 132, 164, 163), (142, 143, 175, 174), (151, 152, 184, 183), (129, 130, 162, 161), (140, 141, 173, 172), (149, 150, 182, 181), (138, 139, 171, 170), (158, 159, 191, 190), (147, 148, 180, 179), (136, 137, 169, 168), (156, 157, 189, 188), (145, 146, 178, 177), (134, 135, 167, 166), (154, 155, 187, 186), (132, 133, 165, 164), (143, 144, 176, 175), (152, 153, 185, 184), (130, 131, 163, 162), (141, 142, 174, 173), (150, 151, 183, 182), (128, 129, 161, 160), (139, 140, 172, 171), (159, 128, 160, 191), (148, 149, 181, 180), (137, 138, 170, 169), (193, 192, 223, 222, 221, 220, 219, 218, 217, 216, 215, 214, 213, 212, 211, 210, 209, 208, 207, 206, 205, 204, 203, 202, 201, 200, 199, 198, 197, 196, 195, 194)])
me_cylinder_005.polygons.foreach_set('use_smooth', [True] * 162)
me_cylinder_005.use_remesh_preserve_volume = False
me_cylinder_005.use_remesh_preserve_attributes = False
me_cylinder_005.use_mirror_vertex_groups = False
me_cylinder_005.update()
me_cylinder_004 = bpy.data.meshes.new('Cylinder.004')
me_cylinder_004.from_pydata([(-0.5781, -0.4945, -0.7716), (-0.5671, -0.4945, -0.5665), (-0.5344, -0.4945, -0.3694), (-0.5671, -0.4945, -0.9767), (-0.5344, -0.4945, -1.174), (-0.4813, -0.4945, -1.356), (-0.4098, -0.4945, -1.515), (-0.3227, -0.4945, -1.646), (-0.2233, -0.4945, -1.743), (-0.1155, -0.4945, -1.803), (-0.003385, -0.4945, -1.823), (0.1087, -0.4945, -1.803), (0.2166, -0.4945, -1.743), (0.3159, -0.4945, -1.646), (0.403, -0.4945, -1.515), (0.4745, -0.4945, -1.356), (0.5276, -0.4945, -1.174), (0.5603, -0.4945, -0.9767), (0.5714, -0.4945, -0.7716), (0.5603, -0.4945, -0.5665), (0.5276, -0.4945, -0.3694), (0.4745, -0.4945, -0.1876), (0.403, -0.4945, -0.02834), (0.3159, -0.4945, 0.1024), (0.2166, -0.4945, 0.1995), (0.1087, -0.4945, 0.2593), (-0.003382, -0.4945, 0.2795), (-0.1155, -0.4945, 0.2593), (-0.2233, -0.4945, 0.1995), (-0.3227, -0.4945, 0.1024), (-0.4098, -0.4945, -0.02834), (-0.4813, -0.4945, -0.1876)], [], [(1, 0, 3, 4, 5, 6, 7, 8, 9, 10, 11, 12, 13, 14, 15, 16, 17, 18, 19, 20, 21, 22, 23, 24, 25, 26, 27, 28, 29, 30, 31, 2)])
me_cylinder_004.polygons.foreach_set('use_smooth', [True] * 1)
me_cylinder_004.use_remesh_preserve_volume = False
me_cylinder_004.use_remesh_preserve_attributes = False
me_cylinder_004.use_mirror_vertex_groups = False
me_cylinder_004.update()
me_cylinder = bpy.data.meshes.new('Cylinder')
me_cylinder.from_pydata([(-1.12e-06, 1.0, -1.829), (-6.64e-07, 1.0, 0.2828), (0.1951, 0.9808, 0.2828), (0.1951, 0.9808, -1.829), (0.1898, 0.9542, -3.24), (-8.924e-07, 0.9729, -3.24), (-0.1951, 0.9808, -1.829), (-0.1951, 0.9808, 0.2828), (-1.303e-06, 0.9478, 1.62), (0.1849, 0.9296, 1.62), (0.3827, 0.9239, 0.2828), (0.3827, 0.9239, -1.829), (-0.1898, 0.9542, -3.24), (0.3723, 0.8988, -3.24), (0.1819, 0.9144, -3.268), (-1.021e-06, 0.9324, -3.268), (-0.3827, 0.9239, -1.829), (-0.3827, 0.9239, 0.2828), (-0.1849, 0.9296, 1.62), (0.3627, 0.8756, 1.62), (-1.596e-06, 0.8295, 1.747), (0.1618, 0.8135, 1.747), (0.5556, 0.8315, 0.2828), (0.5556, 0.8315, -1.829), (-0.3723, 0.8988, -3.24), (-0.1819, 0.9144, -3.268), (0.5405, 0.8089, -3.24), (0.3568, 0.8614, -3.268), (0.1369, 0.6884, -3.395), (-1.186e-06, 0.7019, -3.395), (-0.5556, 0.8315, -1.829), (-0.5556, 0.8315, 0.2828), (-0.3627, 0.8756, 1.62), (-0.1618, 0.8135, 1.747), (0.5266, 0.788, 1.62), (0.3174, 0.7663, 1.747), (-0.3174, 0.7663, 1.747), (-0.4608, 0.6897, 1.747), (-0.5865, 0.5865, 1.747), (-0.6897, 0.4608, 1.747), (-0.7663, 0.3174, 1.747), (-0.8135, 0.1618, 1.747), (-0.8295, 9.399e-07, 1.747), (-0.8135, -0.1618, 1.747), (-0.7663, -0.3174, 1.747), (-0.6897, -0.4608, 1.747), (-0.5865, -0.5865, 1.747), (-0.4608, -0.6897, 1.747), (-0.3174, -0.7663, 1.747), (-0.1618, -0.8135, 1.747), (-1.83e-06, -0.8295, 1.747), (0.1618, -0.8135, 1.747), (0.3174, -0.7663, 1.747), (0.4608, -0.6897, 1.747), (0.5865, -0.5865, 1.747), (0.6897, -0.4608, 1.747), (0.7663, -0.3174, 1.747), (0.8135, -0.1618, 1.747), (0.8295, 6.952e-09, 1.747), (0.8135, 0.1618, 1.747), (0.7663, 0.3174, 1.747), (0.6897, 0.4608, 1.747), (0.5865, 0.5865, 1.747), (0.4608, 0.6897, 1.747), (0.7071, 0.7071, 0.2828), (0.7071, 0.7071, -1.829), (-0.5405, 0.8089, -3.24), (-0.3568, 0.8614, -3.268), (-0.1369, 0.6884, -3.395), (0.6879, 0.6879, -3.24), (0.518, 0.7752, -3.268), (0.2686, 0.6484, -3.395), (0.1071, 0.5383, -3.549), (-1.311e-06, 0.5488, -3.549), (-0.7071, 0.7071, -1.829), (-0.7071, 0.7071, 0.2828), (-0.5266, 0.788, 1.62), (0.6702, 0.6702, 1.62), (-0.6702, 0.6702, 1.62), (-0.788, 0.5266, 1.62), (-0.8756, 0.3627, 1.62), (-0.9296, 0.1849, 1.62), (-0.9478, 9.537e-07, 1.62), (-0.9296, -0.1849, 1.62), (-0.8756, -0.3627, 1.62), (-0.7881, -0.5266, 1.62), (-0.6702, -0.6702, 1.62), (-0.5266, -0.788, 1.62), (-0.3627, -0.8756, 1.62), (-0.1849, -0.9296, 1.62), (-1.541e-06, -0.9478, 1.62), (0.1849, -0.9296, 1.62), (0.3627, -0.8756, 1.62), (0.5266, -0.788, 1.62), (0.6702, -0.6702, 1.62), (0.788, -0.5266, 1.62), (0.8756, -0.3627, 1.62), (0.9296, -0.1849, 1.62), (0.9478, 0.0, 1.62), (0.9296, 0.1849, 1.62), (0.8756, 0.3627, 1.62), (0.788, 0.5266, 1.62), (0.8315, 0.5556, 0.2828), (0.8315, 0.5556, -1.829), (-0.6879, 0.6879, -3.24), (-0.518, 0.7752, -3.268), (-0.2686, 0.6484, -3.395), (-0.1071, 0.5383, -3.549), (0.8089, 0.5405, -3.24), (0.6593, 0.6593, -3.268), (0.3899, 0.5836, -3.395), (0.21, 0.507, -3.549), (0.3049, 0.4563, -3.549), (0.3881, 0.3881, -3.549), (0.4563, 0.3049, -3.549), (0.507, 0.21, -3.549), (0.5383, 0.1071, -3.549), (0.5488, 2.292e-07, -3.549), (0.5383, -0.1071, -3.549), (0.507, -0.21, -3.549), (0.4563, -0.3049, -3.549), (0.3881, -0.3881, -3.549), (0.3049, -0.4563, -3.549), (0.21, -0.507, -3.549), (0.1071, -0.5383, -3.549), (-1.575e-06, -0.5488, -3.549), (-0.1071, -0.5383, -3.549), (-0.21, -0.507, -3.549), (-0.3049, -0.4563, -3.549), (-0.3881, -0.3881, -3.549), (-0.4563, -0.3049, -3.549), (-0.507, -0.21, -3.549), (-0.5383, -0.1071, -3.549), (-0.5488, 7.579e-07, -3.549), (-0.5383, 0.1071, -3.549), (-0.507, 0.21, -3.549), (-0.4563, 0.3049, -3.549), (-0.3881, 0.3881, -3.549), (-0.3049, 0.4563, -3.549), (-0.21, 0.507, -3.549), (-0.8315, 0.5556, -1.829), (-0.8315, 0.5556, 0.2828), (-0.9239, 0.3827, 0.2828), (-0.9808, 0.1951, 0.2828), (-1.0, 9.537e-07, 0.2828), (-0.9808, -0.1951, 0.2828), (-0.9239, -0.3827, 0.2828), (-0.8315, -0.5556, 0.2828), (-0.7071, -0.7071, 0.2828), (-0.5556, -0.8315, 0.2828), (-0.3827, -0.9239, 0.2828), (-0.1951, -0.9808, 0.2828), (-9.025e-07, -1.0, 0.2828), (0.1951, -0.9808, 0.2828), (0.3827, -0.9239, 0.2828), (0.5556, -0.8315, 0.2828), (0.7071, -0.7071, 0.2828), (0.8315, -0.5556, 0.2828), (0.9239, -0.3827, 0.2828), (0.9808, -0.1951, 0.2828), (1.0, 0.0, 0.2828), (0.9808, 0.1951, 0.2828), (0.9239, 0.3827, 0.2828), (0.9239, 0.3827, -1.829), (-0.8089, 0.5405, -3.24), (-0.6593, 0.6593, -3.268), (-0.3899, 0.5836, -3.395), (0.8988, 0.3723, -3.24), (0.7752, 0.518, -3.268), (0.4963, 0.4963, -3.395), (0.5836, 0.3899, -3.395), (0.6484, 0.2686, -3.395), (0.6884, 0.1369, -3.395), (0.7019, 2.205e-07, -3.395), (0.6884, -0.1369, -3.395), (0.6484, -0.2686, -3.395), (0.5836, -0.3899, -3.395), (0.4963, -0.4963, -3.395), (0.3899, -0.5836, -3.395), (0.2686, -0.6484, -3.395), (0.1369, -0.6884, -3.395), (-1.477e-06, -0.7019, -3.395), (-0.1369, -0.6884, -3.395), (-0.2686, -0.6484, -3.395), (-0.3899, -0.5836, -3.395), (-0.4963, -0.4963, -3.395), (-0.5836, -0.3899, -3.395), (-0.6484, -0.2686, -3.395), (-0.6884, -0.1369, -3.395), (-0.7019, 8.025e-07, -3.395), (-0.6884, 0.1369, -3.395), (-0.6484, 0.2686, -3.395), (-0.5836, 0.3899, -3.395), (-0.4963, 0.4963, -3.395), (-0.9239, 0.3827, -1.829), (-0.9808, 0.1951, -1.829), (-1.0, 9.537e-07, -1.829), (-0.9808, -0.1951, -1.829), (-0.9239, -0.3827, -1.829), (-0.8315, -0.5556, -1.829), (-0.7071, -0.7071, -1.829), (-0.5556, -0.8315, -1.829), (0.7071, -0.7071, -1.829), (0.5556, -0.8315, -1.829), (0.8315, -0.5556, -1.829), (0.9239, -0.3827, -1.829), (0.9808, -0.1951, -1.829), (1.0, 0.0, -1.829), (0.9808, 0.1951, -1.829), (-0.8988, 0.3723, -3.24), (-0.7752, 0.518, -3.268), (0.9542, 0.1898, -3.24), (0.8614, 0.3568, -3.268), (0.9144, 0.1819, -3.268), (0.9324, 2.162e-07, -3.268), (0.9144, -0.1819, -3.268), (0.8614, -0.3568, -3.268), (0.7752, -0.518, -3.268), (0.6593, -0.6593, -3.268), (0.518, -0.7752, -3.268), (0.3568, -0.8614, -3.268), (0.1819, -0.9144, -3.268), (-1.332e-06, -0.9324, -3.268), (-0.1819, -0.9144, -3.268), (-0.3568, -0.8614, -3.268), (-0.518, -0.7752, -3.268), (-0.6593, -0.6593, -3.268), (-0.7752, -0.518, -3.268), (-0.8614, -0.3568, -3.268), (-0.9144, -0.1819, -3.268), (-0.9324, 8.372e-07, -3.268), (-0.9144, 0.1819, -3.268), (-0.8614, 0.3568, -3.268), (-0.9542, 0.1898, -3.24), (-0.9729, 9.942e-07, -3.24), (-0.9542, -0.1898, -3.24), (-0.8988, -0.3723, -3.24), (-0.8089, -0.5405, -3.24), (-0.6879, -0.6879, -3.24), (-0.5405, -0.8089, -3.24), (-0.3827, -0.9239, -1.829), (0.5405, -0.8089, -3.24), (0.6879, -0.6879, -3.24), (0.3827, -0.9239, -1.829), (0.8089, -0.5405, -3.24), (0.8988, -0.3723, -3.24), (0.9542, -0.1898, -3.24), (0.9729, -1.87e-08, -3.24), (0.3723, -0.8988, -3.24), (0.1898, -0.9542, -3.24), (-1.146e-06, -0.9729, -3.24), (-0.1898, -0.9542, -3.24), (-0.3723, -0.8988, -3.24), (-0.1951, -0.9808, -1.829), (0.1951, -0.9808, -1.829), (-1.596e-06, -1.0, -1.829), (-1.608e-06, 0.632, 1.87), (0.1233, 0.6198, 1.87), (-0.1233, 0.6198, 1.87), (0.2418, 0.5839, 1.87), (-0.2418, 0.5839, 1.87), (-0.3511, 0.5255, 1.87), (-0.4469, 0.4469, 1.87), (-0.5255, 0.3511, 1.87), (-0.5839, 0.2418, 1.87), (-0.6198, 0.1233, 1.87), (-0.632, 7.951e-07, 1.87), (-0.6198, -0.1233, 1.87), (-0.5839, -0.2418, 1.87), (-0.5255, -0.3511, 1.87), (-0.4469, -0.4469, 1.87), (-0.3511, -0.5255, 1.87), (-0.2418, -0.5839, 1.87), (-0.1233, -0.6198, 1.87), (-1.786e-06, -0.632, 1.87), (0.1233, -0.6198, 1.87), (0.2418, -0.5839, 1.87), (0.3511, -0.5255, 1.87), (0.4469, -0.4469, 1.87), (0.5255, -0.3511, 1.87), (0.5839, -0.2418, 1.87), (0.6198, -0.1233, 1.87), (0.632, 8.424e-08, 1.87), (0.6198, 0.1233, 1.87), (0.5839, 0.2418, 1.87), (0.5255, 0.3511, 1.87), (0.4469, 0.4469, 1.87), (0.3511, 0.5255, 1.87), (-1.554e-06, 0.3436, 1.931), (0.06704, 0.337, 1.931), (-0.06704, 0.337, 1.931), (0.1315, 0.3175, 1.931), (-0.1315, 0.3175, 1.931), (-0.1909, 0.2857, 1.931), (-0.243, 0.243, 1.931), (-0.2857, 0.1909, 1.931), (-0.3175, 0.1315, 1.931), (-0.337, 0.06704, 1.931), (-0.3436, 5.768e-07, 1.931), (-0.337, -0.06704, 1.931), (-0.3175, -0.1315, 1.931), (-0.2857, -0.1909, 1.931), (-0.243, -0.243, 1.931), (-0.1909, -0.2857, 1.931), (-0.1315, -0.3175, 1.931), (-0.06704, -0.337, 1.931), (-1.651e-06, -0.3436, 1.931), (0.06704, -0.337, 1.931), (0.1315, -0.3175, 1.931), (0.1909, -0.2857, 1.931), (0.243, -0.243, 1.931), (0.2857, -0.1909, 1.931), (0.3175, -0.1315, 1.931), (0.337, -0.06704, 1.931), (0.3436, 1.903e-07, 1.931), (0.337, 0.06704, 1.931), (0.3175, 0.1315, 1.931), (0.2857, 0.1909, 1.931), (0.243, 0.243, 1.931), (0.1909, 0.2857, 1.931), (0.09896, 0.4975, -3.68), (-1.246e-06, 0.5072, -3.68), (-0.09896, 0.4975, -3.68), (0.1941, 0.4686, -3.68), (0.2818, 0.4218, -3.68), (0.3587, 0.3587, -3.68), (0.4218, 0.2818, -3.68), (0.4686, 0.1941, -3.68), (0.4975, 0.09896, -3.68), (0.5072, 2.339e-07, -3.68), (0.4975, -0.09896, -3.68), (0.4686, -0.1941, -3.68), (0.4218, -0.2818, -3.68), (0.3587, -0.3587, -3.68), (0.2818, -0.4218, -3.68), (0.1941, -0.4686, -3.68), (0.09896, -0.4975, -3.68), (-1.491e-06, -0.5072, -3.68), (-0.09896, -0.4975, -3.68), (-0.1941, -0.4686, -3.68), (-0.2818, -0.4218, -3.68), (-0.3587, -0.3587, -3.68), (-0.4218, -0.2818, -3.68), (-0.4686, -0.1941, -3.68), (-0.4975, -0.09896, -3.68), (-0.5072, 7.225e-07, -3.68), (-0.4975, 0.09896, -3.68), (-0.4686, 0.1941, -3.68), (-0.4218, 0.2818, -3.68), (-0.3587, 0.3587, -3.68), (-0.2818, 0.4218, -3.68), (-0.1941, 0.4686, -3.68), (0.09473, 0.4762, -3.768), (-1.205e-06, 0.4856, -3.768), (-0.09473, 0.4762, -3.768), (0.1858, 0.4486, -3.768), (0.2698, 0.4037, -3.768), (0.3433, 0.3433, -3.768), (0.4037, 0.2698, -3.768), (0.4486, 0.1858, -3.768), (0.4762, 0.09473, -3.768), (0.4856, 2.364e-07, -3.768), (0.4762, -0.09473, -3.768), (0.4486, -0.1858, -3.768), (0.4037, -0.2698, -3.768), (0.3433, -0.3433, -3.768), (0.2698, -0.4037, -3.768), (0.1858, -0.4486, -3.768), (0.09473, -0.4762, -3.768), (-1.439e-06, -0.4856, -3.768), (-0.09473, -0.4762, -3.768), (-0.1858, -0.4486, -3.768), (-0.2698, -0.4037, -3.768), (-0.3433, -0.3433, -3.768), (-0.4037, -0.2698, -3.768), (-0.4486, -0.1858, -3.768), (-0.4762, -0.09473, -3.768), (-0.4856, 7.041e-07, -3.768), (-0.4762, 0.09473, -3.768), (-0.4486, 0.1858, -3.768), (-0.4037, 0.2698, -3.768), (-0.3433, 0.3433, -3.768), (-0.2698, 0.4037, -3.768), (-0.1858, 0.4486, -3.768), (0.08719, 0.4383, -3.849), (-1.166e-06, 0.4469, -3.849), (-0.08719, 0.4383, -3.849), (0.171, 0.4129, -3.849), (0.2483, 0.3716, -3.849), (0.316, 0.316, -3.849), (0.3716, 0.2483, -3.849), (0.4129, 0.171, -3.849), (0.4383, 0.08719, -3.849), (0.4469, 2.402e-07, -3.849), (0.4383, -0.08719, -3.849), (0.4129, -0.171, -3.849), (0.3716, -0.2483, -3.849), (0.316, -0.316, -3.849), (0.2483, -0.3716, -3.849), (0.171, -0.4129, -3.849), (0.08719, -0.4383, -3.849), (-1.381e-06, -0.4469, -3.849), (-0.08719, -0.4383, -3.849), (-0.171, -0.4129, -3.849), (-0.2483, -0.3716, -3.849), (-0.316, -0.316, -3.849), (-0.3716, -0.2483, -3.849), (-0.4129, -0.171, -3.849), (-0.4383, -0.08719, -3.849), (-0.4469, 6.707e-07, -3.849), (-0.4383, 0.08719, -3.849), (-0.4129, 0.171, -3.849), (-0.3716, 0.2483, -3.849), (-0.316, 0.316, -3.849), (-0.2483, 0.3716, -3.849), (-0.171, 0.4129, -3.849), (-5.576e-07, 0.9932, -3.215), (-0.1938, 0.9741, -3.215), (0.3801, 0.9176, -3.215), (0.1938, 0.9741, -3.215), (-0.3801, 0.9176, -3.215), (0.5518, 0.8258, -3.215), (-0.5518, 0.8258, -3.215), (0.7023, 0.7023, -3.215), (-0.7023, 0.7023, -3.215), (0.8258, 0.5518, -3.215), (-0.8258, 0.5518, -3.215), (-0.9176, 0.3801, -3.215), (0.9176, 0.3801, -3.215), (-0.9741, 0.1938, -3.215), (-0.9932, 9.638e-07, -3.215), (-0.9741, -0.1938, -3.215), (-0.9176, -0.3801, -3.215), (-0.8258, -0.5518, -3.215), (-0.7023, -0.7023, -3.215), (0.7023, -0.7023, -3.215), (0.8258, -0.5518, -3.215), (0.9176, -0.3801, -3.215), (0.9741, -0.1938, -3.215), (0.9932, -4.675e-09, -3.215), (0.9741, 0.1938, -3.215), (-0.5518, -0.8258, -3.215), (-0.3801, -0.9176, -3.215), (0.3801, -0.9176, -3.215), (0.5518, -0.8258, -3.215), (0.1938, -0.9741, -3.215), (-9.786e-07, -0.9932, -3.215), (-0.1938, -0.9741, -3.215), (-0.1949, 0.9797, 1.474), (-1.246e-06, 0.9989, 1.474), (0.1949, 0.9797, 1.474), (0.3823, 0.9229, 1.474), (-0.3823, 0.9229, 1.474), (0.555, 0.8306, 1.474), (-0.555, 0.8306, 1.474), (0.7063, 0.7064, 1.474), (-0.7064, 0.7064, 1.474), (0.8306, 0.555, 1.474), (-0.8306, 0.555, 1.474), (-0.9797, 0.1949, 1.474), (-0.9229, 0.3823, 1.474), (-0.9989, 9.537e-07, 1.474), (-0.9797, -0.1949, 1.474), (-0.9229, -0.3823, 1.474), (-0.8306, -0.555, 1.474), (-0.7064, -0.7064, 1.474), (-0.555, -0.8306, 1.474), (-0.3823, -0.9229, 1.474), (-0.1949, -0.9797, 1.474), (-1.484e-06, -0.9989, 1.474), (0.1949, -0.9797, 1.474), (0.3823, -0.9229, 1.474), (0.555, -0.8306, 1.474), (0.7063, -0.7064, 1.474), (0.8306, -0.555, 1.474), (0.9229, -0.3823, 1.474), (0.9797, -0.1949, 1.474), (0.9989, 0.0, 1.474), (0.9797, 0.1949, 1.474), (0.9229, 0.3823, 1.474)], [], [(0, 1, 2, 3), (416, 419, 4, 5), (6, 7, 1, 0), (450, 449, 8, 9), (3, 2, 10, 11), (417, 416, 5, 12), (419, 418, 13, 4), (5, 4, 14, 15), (16, 17, 7, 6), (449, 448, 18, 8), (451, 450, 9, 19), (9, 8, 20, 21), (11, 10, 22, 23), (420, 417, 12, 24), (12, 5, 15, 25), (418, 421, 26, 13), (4, 13, 27, 14), (15, 14, 28, 29), (30, 31, 17, 16), (448, 452, 32, 18), (8, 18, 33, 20), (453, 451, 19, 34), (19, 9, 21, 35), (56, 57, 281, 280), (23, 22, 64, 65), (422, 420, 24, 66), (24, 12, 25, 67), (25, 15, 29, 68), (421, 423, 69, 26), (13, 26, 70, 27), (14, 27, 71, 28), (29, 28, 72, 73), (74, 75, 31, 30), (452, 454, 76, 32), (18, 32, 36, 33), (455, 453, 34, 77), (34, 19, 35, 63), (32, 76, 37, 36), (76, 78, 38, 37), (78, 79, 39, 38), (79, 80, 40, 39), (80, 81, 41, 40), (81, 82, 42, 41), (82, 83, 43, 42), (83, 84, 44, 43), (84, 85, 45, 44), (85, 86, 46, 45), (86, 87, 47, 46), (87, 88, 48, 47), (88, 89, 49, 48), (89, 90, 50, 49), (90, 91, 51, 50), (91, 92, 52, 51), (92, 93, 53, 52), (93, 94, 54, 53), (94, 95, 55, 54), (95, 96, 56, 55), (96, 97, 57, 56), (97, 98, 58, 57), (98, 99, 59, 58), (99, 100, 60, 59), (100, 101, 61, 60), (101, 77, 62, 61), (77, 34, 63, 62), (65, 64, 102, 103), (424, 422, 66, 104), (66, 24, 67, 105), (67, 25, 68, 106), (68, 29, 73, 107), (423, 425, 108, 69), (26, 69, 109, 70), (27, 70, 110, 71), (28, 71, 111, 72), (135, 136, 348, 347), (140, 141, 75, 74), (454, 456, 78, 76), (457, 455, 77, 101), (456, 458, 79, 78), (458, 460, 80, 79), (460, 459, 81, 80), (459, 461, 82, 81), (461, 462, 83, 82), (462, 463, 84, 83), (463, 464, 85, 84), (464, 465, 86, 85), (465, 466, 87, 86), (466, 467, 88, 87), (467, 468, 89, 88), (468, 469, 90, 89), (469, 470, 91, 90), (470, 471, 92, 91), (471, 472, 93, 92), (472, 473, 94, 93), (473, 474, 95, 94), (474, 475, 96, 95), (475, 476, 97, 96), (476, 477, 98, 97), (477, 478, 99, 98), (478, 479, 100, 99), (479, 457, 101, 100), (103, 102, 162, 163), (426, 424, 104, 164), (104, 66, 105, 165), (105, 67, 106, 166), (106, 68, 107, 139), (425, 428, 167, 108), (69, 108, 168, 109), (70, 109, 169, 110), (71, 110, 112, 111), (110, 169, 113, 112), (169, 170, 114, 113), (170, 171, 115, 114), (171, 172, 116, 115), (172, 173, 117, 116), (173, 174, 118, 117), (174, 175, 119, 118), (175, 176, 120, 119), (176, 177, 121, 120), (177, 178, 122, 121), (178, 179, 123, 122), (179, 180, 124, 123), (180, 181, 125, 124), (181, 182, 126, 125), (182, 183, 127, 126), (183, 184, 128, 127), (184, 185, 129, 128), (185, 186, 130, 129), (186, 187, 131, 130), (187, 188, 132, 131), (188, 189, 133, 132), (189, 190, 134, 133), (190, 191, 135, 134), (191, 192, 136, 135), (192, 193, 137, 136), (193, 166, 138, 137), (166, 106, 139, 138), (194, 142, 141, 140), (195, 143, 142, 194), (196, 144, 143, 195), (197, 145, 144, 196), (198, 146, 145, 197), (199, 147, 146, 198), (200, 148, 147, 199), (149, 148, 200, 201), (149, 201, 240, 150), (204, 157, 156, 202), (205, 158, 157, 204), (206, 159, 158, 205), (207, 160, 159, 206), (208, 161, 160, 207), (163, 162, 161, 208), (427, 426, 164, 209), (164, 104, 165, 210), (165, 105, 166, 193), (428, 440, 211, 167), (108, 167, 212, 168), (109, 168, 170, 169), (168, 212, 171, 170), (212, 213, 172, 171), (213, 214, 173, 172), (214, 215, 174, 173), (215, 216, 175, 174), (216, 217, 176, 175), (217, 218, 177, 176), (218, 219, 178, 177), (219, 220, 179, 178), (220, 221, 180, 179), (221, 222, 181, 180), (222, 223, 182, 181), (223, 224, 183, 182), (224, 225, 184, 183), (225, 226, 185, 184), (226, 227, 186, 185), (227, 228, 187, 186), (228, 229, 188, 187), (229, 230, 189, 188), (230, 231, 190, 189), (231, 232, 191, 190), (232, 210, 192, 191), (210, 165, 193, 192), (429, 427, 209, 233), (430, 429, 233, 234), (431, 430, 234, 235), (432, 431, 235, 236), (433, 432, 236, 237), (434, 433, 237, 238), (441, 434, 238, 239), (151, 150, 240, 253), (435, 444, 241, 242), (151, 253, 255, 152), (436, 435, 242, 244), (437, 436, 244, 245), (438, 437, 245, 246), (439, 438, 246, 247), (440, 439, 247, 211), (209, 164, 210, 232), (167, 211, 213, 212), (211, 247, 214, 213), (247, 246, 215, 214), (246, 245, 216, 215), (245, 244, 217, 216), (244, 242, 218, 217), (242, 241, 219, 218), (241, 248, 220, 219), (248, 249, 221, 220), (249, 250, 222, 221), (250, 251, 223, 222), (251, 252, 224, 223), (252, 239, 225, 224), (239, 238, 226, 225), (238, 237, 227, 226), (237, 236, 228, 227), (236, 235, 229, 228), (235, 234, 230, 229), (234, 233, 231, 230), (233, 209, 232, 231), (442, 441, 239, 252), (152, 255, 254, 153), (444, 443, 248, 241), (154, 153, 254, 243), (443, 445, 249, 248), (445, 446, 250, 249), (446, 447, 251, 250), (447, 442, 252, 251), (154, 243, 203, 155), (202, 156, 155, 203), (277, 278, 310, 309), (45, 46, 270, 269), (54, 55, 279, 278), (43, 44, 268, 267), (61, 62, 286, 285), (52, 53, 277, 276), (21, 20, 256, 257), (20, 33, 258, 256), (41, 42, 266, 265), (50, 51, 275, 274), (39, 40, 264, 263), (59, 60, 284, 283), (48, 49, 273, 272), (37, 38, 262, 261), (57, 58, 282, 281), (33, 36, 260, 258), (46, 47, 271, 270), (55, 56, 280, 279), (35, 21, 257, 259), (44, 45, 269, 268), (62, 63, 287, 286), (53, 54, 278, 277), (42, 43, 267, 266), (51, 52, 276, 275), (40, 41, 265, 264), (60, 61, 285, 284), (63, 35, 259, 287), (49, 50, 274, 273), (38, 39, 263, 262), (58, 59, 283, 282), (36, 37, 261, 260), (47, 48, 272, 271), (289, 288, 290, 292, 293, 294, 295, 296, 297, 298, 299, 300, 301, 302, 303, 304, 305, 306, 307, 308, 309, 310, 311, 312, 313, 314, 315, 316, 317, 318, 319, 291), (266, 267, 299, 298), (285, 286, 318, 317), (275, 276, 308, 307), (264, 265, 297, 296), (287, 259, 291, 319), (273, 274, 306, 305), (262, 263, 295, 294), (282, 283, 315, 314), (260, 261, 293, 292), (271, 272, 304, 303), (280, 281, 313, 312), (259, 257, 289, 291), (269, 270, 302, 301), (278, 279, 311, 310), (257, 256, 288, 289), (267, 268, 300, 299), (286, 287, 319, 318), (276, 277, 309, 308), (265, 266, 298, 297), (284, 285, 317, 316), (274, 275, 307, 306), (263, 264, 296, 295), (283, 284, 316, 315), (272, 273, 305, 304), (261, 262, 294, 293), (281, 282, 314, 313), (258, 260, 292, 290), (270, 271, 303, 302), (279, 280, 312, 311), (256, 258, 290, 288), (268, 269, 301, 300), (342, 343, 375, 374), (124, 125, 337, 336), (113, 114, 326, 325), (133, 134, 346, 345), (111, 112, 324, 323), (122, 123, 335, 334), (131, 132, 344, 343), (120, 121, 333, 332), (129, 130, 342, 341), (118, 119, 331, 330), (138, 139, 351, 350), (127, 128, 340, 339), (116, 117, 329, 328), (136, 137, 349, 348), (125, 126, 338, 337), (114, 115, 327, 326), (134, 135, 347, 346), (107, 73, 321, 322), (112, 113, 325, 324), (123, 124, 336, 335), (132, 133, 345, 344), (72, 111, 323, 320), (121, 122, 334, 333), (130, 131, 343, 342), (119, 120, 332, 331), (139, 107, 322, 351), (128, 129, 341, 340), (117, 118, 330, 329), (137, 138, 350, 349), (126, 127, 339, 338), (73, 72, 320, 321), (115, 116, 328, 327), (376, 377, 409, 408), (321, 320, 352, 353), (331, 332, 364, 363), (351, 322, 354, 383), (340, 341, 373, 372), (329, 330, 362, 361), (349, 350, 382, 381), (338, 339, 371, 370), (327, 328, 360, 359), (347, 348, 380, 379), (336, 337, 369, 368), (325, 326, 358, 357), (345, 346, 378, 377), (323, 324, 356, 355), (334, 335, 367, 366), (343, 344, 376, 375), (322, 321, 353, 354), (332, 333, 365, 364), (341, 342, 374, 373), (330, 331, 363, 362), (350, 351, 383, 382), (339, 340, 372, 371), (328, 329, 361, 360), (348, 349, 381, 380), (337, 338, 370, 369), (326, 327, 359, 358), (346, 347, 379, 378), (324, 325, 357, 356), (335, 336, 368, 367), (344, 345, 377, 376), (320, 323, 355, 352), (333, 334, 366, 365), (352, 355, 387, 384), (365, 366, 398, 397), (374, 375, 407, 406), (353, 352, 384, 385), (363, 364, 396, 395), (383, 354, 386, 415), (372, 373, 405, 404), (361, 362, 394, 393), (381, 382, 414, 413), (370, 371, 403, 402), (359, 360, 392, 391), (379, 380, 412, 411), (368, 369, 401, 400), (357, 358, 390, 389), (377, 378, 410, 409), (355, 356, 388, 387), (366, 367, 399, 398), (375, 376, 408, 407), (354, 353, 385, 386), (364, 365, 397, 396), (373, 374, 406, 405), (362, 363, 395, 394), (382, 383, 415, 414), (371, 372, 404, 403), (360, 361, 393, 392), (380, 381, 413, 412), (369, 370, 402, 401), (358, 359, 391, 390), (378, 379, 411, 410), (356, 357, 389, 388), (367, 368, 400, 399), (0, 3, 419, 416), (6, 0, 416, 417), (3, 11, 418, 419), (16, 6, 417, 420), (11, 23, 421, 418), (30, 16, 420, 422), (23, 65, 423, 421), (74, 30, 422, 424), (65, 103, 425, 423), (140, 74, 424, 426), (103, 163, 428, 425), (194, 140, 426, 427), (163, 208, 440, 428), (195, 194, 427, 429), (196, 195, 429, 430), (197, 196, 430, 431), (198, 197, 431, 432), (199, 198, 432, 433), (200, 199, 433, 434), (201, 200, 434, 441), (202, 203, 444, 435), (204, 202, 435, 436), (205, 204, 436, 437), (206, 205, 437, 438), (207, 206, 438, 439), (208, 207, 439, 440), (240, 201, 441, 442), (203, 243, 443, 444), (243, 254, 445, 443), (254, 255, 446, 445), (255, 253, 447, 446), (253, 240, 442, 447), (2, 1, 449, 450), (1, 7, 448, 449), (10, 2, 450, 451), (7, 17, 452, 448), (22, 10, 451, 453), (17, 31, 454, 452), (64, 22, 453, 455), (31, 75, 456, 454), (102, 64, 455, 457), (75, 141, 458, 456), (141, 142, 460, 458), (142, 143, 459, 460), (143, 144, 461, 459), (144, 145, 462, 461), (145, 146, 463, 462), (146, 147, 464, 463), (147, 148, 465, 464), (148, 149, 466, 465), (149, 150, 467, 466), (150, 151, 468, 467), (151, 152, 469, 468), (152, 153, 470, 469), (153, 154, 471, 470), (154, 155, 472, 471), (155, 156, 473, 472), (156, 157, 474, 473), (157, 158, 475, 474), (158, 159, 476, 475), (159, 160, 477, 476), (160, 161, 478, 477), (161, 162, 479, 478), (162, 102, 457, 479)])
me_cylinder.polygons.foreach_set('use_smooth', [True] * 449)
me_cylinder.use_remesh_preserve_volume = False
me_cylinder.use_remesh_preserve_attributes = False
me_cylinder.use_mirror_vertex_groups = False
me_cylinder.update()

# ---- curves / text
cu_nurbspath = bpy.data.curves.new('NurbsPath', 'CURVE')
cu_nurbspath.dimensions = '3D'
_sp = cu_nurbspath.splines.new('NURBS'); _sp.points.add(18)
_sp.points.foreach_set('co', [-2.0, 0.0, 0.0, 1.0, -1.0, 0.0, 0.0, 1.0, -0.479, -5.915e-08, 0.3391, 1.0, -0.03598, -7.661e-08, 0.4563, 1.0, 0.7718, -4.168e-08, 0.2218, 1.0, 1.358, 1.959e-08, -0.2342, 1.0, 1.899, 6.773e-08, -0.5925, 1.0, 2.322, 8.961e-08, -0.7554, 1.0, 2.987, 6.861e-08, -0.599, 1.0, 3.801, 3.334e-10, -0.09089, 1.0, 4.453, 2.395e-09, 0.2665, 1.0, 5.28, 5.206e-08, 0.3706, 1.0, 5.932, 1.175e-07, 0.176, 1.0, 6.28, 1.896e-07, -0.204, 1.0, 6.348, 2.551e-07, -0.6383, 1.0, 6.181, 3.082e-07, -1.109, 1.0, 5.76, 3.181e-07, -1.371, 1.0, 4.909, 2.977e-07, -1.602, 1.0, 3.543, 2.304e-07, -1.715, 1.0])
_sp.order_u = 3
_sp.order_v = 0
_sp.use_endpoint_u = True
cu_nurbspath.use_path = True
cu_nurbspath.use_path_clamp = True
cu_nurbspath.bevel_resolution = 0
cu_nurbspath.fill_mode = 'HALF'

# ---- objects
ob_plane = bpy.data.objects.new('Plane', me_plane_001)
ob_nurbspath = bpy.data.objects.new('NurbsPath', cu_nurbspath)
ob_cylinder_003 = bpy.data.objects.new('Cylinder.003', me_cylinder_006)
ob_cylinder_002 = bpy.data.objects.new('Cylinder.002', me_cylinder_005)
ob_cylinder_001 = bpy.data.objects.new('Cylinder.001', me_cylinder_004)
ob_cylinder = bpy.data.objects.new('Cylinder', me_cylinder)
ob_camera = bpy.data.objects.new('Camera', cam_camera)

# ---- transforms, parenting, visibility, modifiers, constraints
ob_plane.location = (-0.3432, 2.818, 0.8134)
ob_plane.lineart.crease_threshold = 0.0
_m = ob_plane.modifiers.new('Mirror', 'MIRROR')
_m.use_axis = (False, True, False)
ob_nurbspath.location = (0.4914, 2.8, 1.099)
ob_nurbspath.scale = (0.355, 0.355, 0.355)
ob_nurbspath.lineart.crease_threshold = 0.0
ob_cylinder_003.location = (0.5102, 2.8, 1.102)
ob_cylinder_003.rotation_euler = (0.0, 1.571, 0.0)
ob_cylinder_003.scale = (0.03046, 0.03046, 0.06517)
ob_cylinder_003.lineart.crease_threshold = 0.0
_m = ob_cylinder_003.modifiers.new('Array', 'ARRAY')
_m.count = 81
_m.constant_offset_displace = (0.0, 0.0, 0.0)
_m.relative_offset_displace = (0.0, 0.0, 1.0)
_m = ob_cylinder_003.modifiers.new('Curve', 'CURVE')
_m.object = ob_nurbspath
ob_cylinder_002.location = (-0.2995, 2.742, 1.09)
ob_cylinder_002.rotation_euler = (0.0, 4.712, 0.0)
ob_cylinder_002.scale = (0.1385, 0.1385, 0.1385)
ob_cylinder_002.lineart.crease_threshold = 0.0
_m = ob_cylinder_002.modifiers.new('EdgeSplit', 'EDGE_SPLIT')
ob_cylinder_001.location = (-1.336, 2.681, 1.09)
ob_cylinder_001.rotation_euler = (0.0, 4.712, 0.0)
ob_cylinder_001.scale = (0.2596, 0.2596, 0.2596)
ob_cylinder_001.hide_viewport = True
ob_cylinder_001.lineart.crease_threshold = 0.0
_m = ob_cylinder_001.modifiers.new('EdgeSplit', 'EDGE_SPLIT')
_m.split_angle = 1.047
ob_cylinder.location = (-1.336, 2.742, 1.09)
ob_cylinder.rotation_euler = (0.0, 4.712, 0.0)
ob_cylinder.scale = (0.2596, 0.2596, 0.2596)
ob_cylinder.lineart.crease_threshold = 0.0
_m = ob_cylinder.modifiers.new('EdgeSplit', 'EDGE_SPLIT')
_m.split_angle = 1.047
ob_camera.location = (7.481, -6.508, 5.344)
ob_camera.rotation_euler = (1.109, 0.01082, 0.8149)
ob_camera.lock_rotations_4d = False
ob_camera.empty_display_type = 'ARROWS'
ob_camera.color = (0.0, 0.0, 0.0, 0.0)
ob_camera.display_type = 'WIRE'
ob_camera.lineart.crease_threshold = 0.0

# ---- collection membership
col_collection_1.objects.link(ob_plane)
col_collection_1.objects.link(ob_nurbspath)
col_collection_1.objects.link(ob_cylinder_003)
col_collection_1.objects.link(ob_cylinder_002)
col_collection_1.objects.link(ob_cylinder_001)
col_collection_1.objects.link(ob_cylinder)
col_collection_1.objects.link(ob_camera)

# ---- scene / render settings (as saved in the file)
scene.camera = ob_camera
scene.frame_start = 1; scene.frame_end = 250; scene.frame_set(1)
scene.render.engine = 'BLENDER_EEVEE_NEXT'
scene.render.resolution_percentage = 50
scene.render.dither_intensity = 0.0
scene.cycles.use_denoising = False
scene.cycles.samples = 10
scene.cycles.sampling_pattern = 'TABULATED_SOBOL'
scene.cycles.light_sampling_threshold = 0.0
scene.cycles.use_adaptive_sampling = False
scene.cycles.use_light_tree = False
scene.cycles.blur_glossy = 0.0
scene.cycles.volume_bounces = 1
scene.cycles.pixel_filter_type = 'GAUSSIAN'
scene.cycles.sample_clamp_indirect = 0.0
scene.view_settings.view_transform = 'Standard'
bpy.context.view_layer.update()

# ---- added for rendering (the .blend has no usable light): sun
light_auto_sun = bpy.data.lights.new('AutoSun', 'SUN')
light_auto_sun.energy = 3.0
light_auto_sun.angle = 0.0523599
ob_auto_sun = bpy.data.objects.new('AutoSun', light_auto_sun)
scene.collection.objects.link(ob_auto_sun)
ob_auto_sun.rotation_euler = (0.872665, 0.174533, 0.523599)
bpy.context.view_layer.update()
